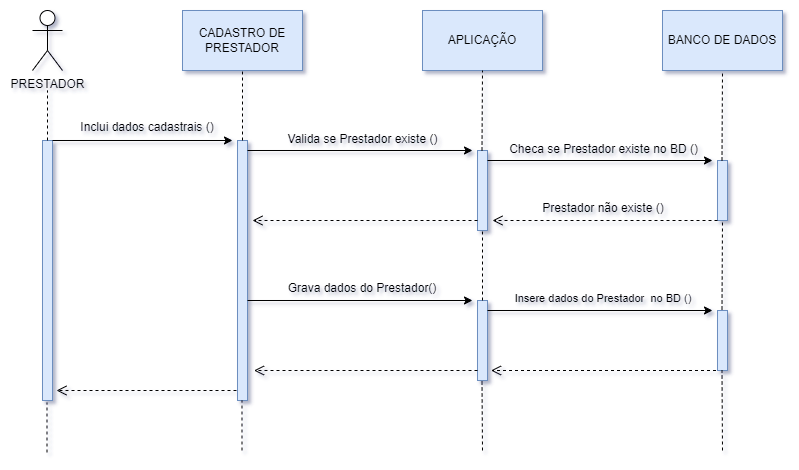

The diagram above was exported from draw.io. Its source (the exported page's mxGraphModel, read from the mxfile embedded in the PNG):
<mxGraphModel dx="1050" dy="572" grid="1" gridSize="10" guides="1" tooltips="1" connect="1" arrows="1" fold="1" page="1" pageScale="1" pageWidth="827" pageHeight="1169" background="none" math="0" shadow="1">
  <root>
    <mxCell id="0" />
    <mxCell id="1" parent="0" />
    <mxCell id="zb6JNduP42O1QqAizeWz-1" value="PRESTADOR" style="shape=umlActor;verticalLabelPosition=bottom;verticalAlign=top;html=1;outlineConnect=0;" vertex="1" parent="1">
      <mxGeometry x="50" y="70" width="30" height="60" as="geometry" />
    </mxCell>
    <mxCell id="zb6JNduP42O1QqAizeWz-4" value="" style="html=1;points=[[0,0,0,0,5],[0,1,0,0,-5],[1,0,0,0,5],[1,1,0,0,-5]];perimeter=orthogonalPerimeter;outlineConnect=0;targetShapes=umlLifeline;portConstraint=eastwest;newEdgeStyle={&quot;curved&quot;:0,&quot;rounded&quot;:0};fillColor=#dae8fc;strokeColor=#6c8ebf;" vertex="1" parent="1">
      <mxGeometry x="60" y="200" width="10" height="260" as="geometry" />
    </mxCell>
    <mxCell id="zb6JNduP42O1QqAizeWz-5" value="CADASTRO DE PRESTADOR" style="rounded=0;whiteSpace=wrap;html=1;fillColor=#dae8fc;strokeColor=#6c8ebf;" vertex="1" parent="1">
      <mxGeometry x="200" y="70" width="120" height="60" as="geometry" />
    </mxCell>
    <mxCell id="zb6JNduP42O1QqAizeWz-6" value="APLICAÇÃO" style="rounded=0;whiteSpace=wrap;html=1;fillColor=#dae8fc;strokeColor=#6c8ebf;" vertex="1" parent="1">
      <mxGeometry x="440" y="70" width="120" height="60" as="geometry" />
    </mxCell>
    <mxCell id="zb6JNduP42O1QqAizeWz-7" value="BANCO DE DADOS" style="rounded=0;whiteSpace=wrap;html=1;fillColor=#dae8fc;strokeColor=#6c8ebf;" vertex="1" parent="1">
      <mxGeometry x="680" y="70" width="120" height="60" as="geometry" />
    </mxCell>
    <mxCell id="zb6JNduP42O1QqAizeWz-9" value="" style="endArrow=none;dashed=1;html=1;rounded=0;" edge="1" parent="1" source="zb6JNduP42O1QqAizeWz-4">
      <mxGeometry width="50" height="50" relative="1" as="geometry">
        <mxPoint x="390" y="320" as="sourcePoint" />
        <mxPoint x="65" y="150" as="targetPoint" />
      </mxGeometry>
    </mxCell>
    <mxCell id="zb6JNduP42O1QqAizeWz-10" value="" style="html=1;points=[[0,0,0,0,5],[0,1,0,0,-5],[1,0,0,0,5],[1,1,0,0,-5]];perimeter=orthogonalPerimeter;outlineConnect=0;targetShapes=umlLifeline;portConstraint=eastwest;newEdgeStyle={&quot;curved&quot;:0,&quot;rounded&quot;:0};fillColor=#dae8fc;strokeColor=#6c8ebf;" vertex="1" parent="1">
      <mxGeometry x="255" y="200" width="10" height="260" as="geometry" />
    </mxCell>
    <mxCell id="zb6JNduP42O1QqAizeWz-11" value="" style="endArrow=none;dashed=1;html=1;rounded=0;entryX=0.5;entryY=1;entryDx=0;entryDy=0;" edge="1" parent="1" source="zb6JNduP42O1QqAizeWz-10" target="zb6JNduP42O1QqAizeWz-5">
      <mxGeometry width="50" height="50" relative="1" as="geometry">
        <mxPoint x="585" y="320" as="sourcePoint" />
        <mxPoint x="260" y="150" as="targetPoint" />
      </mxGeometry>
    </mxCell>
    <mxCell id="zb6JNduP42O1QqAizeWz-12" value="" style="endArrow=classic;html=1;rounded=0;" edge="1" parent="1" source="zb6JNduP42O1QqAizeWz-4">
      <mxGeometry width="50" height="50" relative="1" as="geometry">
        <mxPoint x="390" y="320" as="sourcePoint" />
        <mxPoint x="250" y="200" as="targetPoint" />
      </mxGeometry>
    </mxCell>
    <mxCell id="zb6JNduP42O1QqAizeWz-13" value="Inclui dados cadastrais ()" style="text;html=1;strokeColor=none;fillColor=none;align=center;verticalAlign=middle;whiteSpace=wrap;rounded=0;" vertex="1" parent="1">
      <mxGeometry x="90" y="172" width="150" height="30" as="geometry" />
    </mxCell>
    <mxCell id="zb6JNduP42O1QqAizeWz-15" value="" style="endArrow=classic;html=1;rounded=0;exitX=1;exitY=0;exitDx=0;exitDy=5;exitPerimeter=0;" edge="1" parent="1">
      <mxGeometry width="50" height="50" relative="1" as="geometry">
        <mxPoint x="265" y="210" as="sourcePoint" />
        <mxPoint x="490" y="210" as="targetPoint" />
      </mxGeometry>
    </mxCell>
    <mxCell id="zb6JNduP42O1QqAizeWz-16" value="" style="html=1;points=[[0,0,0,0,5],[0,1,0,0,-5],[1,0,0,0,5],[1,1,0,0,-5]];perimeter=orthogonalPerimeter;outlineConnect=0;targetShapes=umlLifeline;portConstraint=eastwest;newEdgeStyle={&quot;curved&quot;:0,&quot;rounded&quot;:0};fillColor=#dae8fc;strokeColor=#6c8ebf;" vertex="1" parent="1">
      <mxGeometry x="495" y="210" width="10" height="80" as="geometry" />
    </mxCell>
    <mxCell id="zb6JNduP42O1QqAizeWz-17" value="" style="html=1;points=[[0,0,0,0,5],[0,1,0,0,-5],[1,0,0,0,5],[1,1,0,0,-5]];perimeter=orthogonalPerimeter;outlineConnect=0;targetShapes=umlLifeline;portConstraint=eastwest;newEdgeStyle={&quot;curved&quot;:0,&quot;rounded&quot;:0};fillColor=#dae8fc;strokeColor=#6c8ebf;" vertex="1" parent="1">
      <mxGeometry x="495" y="360" width="10" height="80" as="geometry" />
    </mxCell>
    <mxCell id="zb6JNduP42O1QqAizeWz-18" value="" style="html=1;points=[[0,0,0,0,5],[0,1,0,0,-5],[1,0,0,0,5],[1,1,0,0,-5]];perimeter=orthogonalPerimeter;outlineConnect=0;targetShapes=umlLifeline;portConstraint=eastwest;newEdgeStyle={&quot;curved&quot;:0,&quot;rounded&quot;:0};fillColor=#dae8fc;strokeColor=#6c8ebf;" vertex="1" parent="1">
      <mxGeometry x="735" y="220" width="10" height="60" as="geometry" />
    </mxCell>
    <mxCell id="zb6JNduP42O1QqAizeWz-19" value="" style="html=1;points=[[0,0,0,0,5],[0,1,0,0,-5],[1,0,0,0,5],[1,1,0,0,-5]];perimeter=orthogonalPerimeter;outlineConnect=0;targetShapes=umlLifeline;portConstraint=eastwest;newEdgeStyle={&quot;curved&quot;:0,&quot;rounded&quot;:0};fillColor=#dae8fc;strokeColor=#6c8ebf;" vertex="1" parent="1">
      <mxGeometry x="735" y="370" width="10" height="60" as="geometry" />
    </mxCell>
    <mxCell id="zb6JNduP42O1QqAizeWz-20" value="" style="endArrow=classic;html=1;rounded=0;exitX=1;exitY=0;exitDx=0;exitDy=5;exitPerimeter=0;" edge="1" parent="1">
      <mxGeometry width="50" height="50" relative="1" as="geometry">
        <mxPoint x="505" y="220" as="sourcePoint" />
        <mxPoint x="730" y="220" as="targetPoint" />
      </mxGeometry>
    </mxCell>
    <mxCell id="zb6JNduP42O1QqAizeWz-21" value="" style="endArrow=classic;html=1;rounded=0;exitX=1;exitY=0;exitDx=0;exitDy=5;exitPerimeter=0;" edge="1" parent="1">
      <mxGeometry width="50" height="50" relative="1" as="geometry">
        <mxPoint x="505" y="370" as="sourcePoint" />
        <mxPoint x="730" y="370" as="targetPoint" />
      </mxGeometry>
    </mxCell>
    <mxCell id="zb6JNduP42O1QqAizeWz-22" value="" style="html=1;verticalAlign=bottom;endArrow=open;dashed=1;endSize=8;curved=0;rounded=0;" edge="1" parent="1">
      <mxGeometry x="0.0222" relative="1" as="geometry">
        <mxPoint x="735" y="280" as="sourcePoint" />
        <mxPoint x="510" y="280" as="targetPoint" />
        <mxPoint as="offset" />
      </mxGeometry>
    </mxCell>
    <mxCell id="zb6JNduP42O1QqAizeWz-23" value="Prestador não existe ()" style="text;html=1;strokeColor=none;fillColor=none;align=center;verticalAlign=middle;whiteSpace=wrap;rounded=0;" vertex="1" parent="1">
      <mxGeometry x="546" y="253" width="150" height="30" as="geometry" />
    </mxCell>
    <mxCell id="zb6JNduP42O1QqAizeWz-24" value="Valida se Prestador existe ()" style="text;html=1;strokeColor=none;fillColor=none;align=center;verticalAlign=middle;whiteSpace=wrap;rounded=0;" vertex="1" parent="1">
      <mxGeometry x="300" y="184" width="161" height="30" as="geometry" />
    </mxCell>
    <mxCell id="zb6JNduP42O1QqAizeWz-25" value="Checa se Prestador existe no BD ()" style="text;html=1;strokeColor=none;fillColor=none;align=center;verticalAlign=middle;whiteSpace=wrap;rounded=0;" vertex="1" parent="1">
      <mxGeometry x="521.5" y="194" width="199" height="30" as="geometry" />
    </mxCell>
    <mxCell id="zb6JNduP42O1QqAizeWz-26" value="" style="html=1;verticalAlign=bottom;endArrow=open;dashed=1;endSize=8;curved=0;rounded=0;" edge="1" parent="1" source="zb6JNduP42O1QqAizeWz-16">
      <mxGeometry x="0.0222" relative="1" as="geometry">
        <mxPoint x="490" y="280" as="sourcePoint" />
        <mxPoint x="270" y="280" as="targetPoint" />
        <mxPoint as="offset" />
      </mxGeometry>
    </mxCell>
    <mxCell id="zb6JNduP42O1QqAizeWz-27" value="" style="endArrow=classic;html=1;rounded=0;exitX=1;exitY=0;exitDx=0;exitDy=5;exitPerimeter=0;" edge="1" parent="1">
      <mxGeometry width="50" height="50" relative="1" as="geometry">
        <mxPoint x="265" y="360" as="sourcePoint" />
        <mxPoint x="490" y="360" as="targetPoint" />
      </mxGeometry>
    </mxCell>
    <mxCell id="zb6JNduP42O1QqAizeWz-28" value="Grava dados do Prestador()" style="text;html=1;strokeColor=none;fillColor=none;align=center;verticalAlign=middle;whiteSpace=wrap;rounded=0;" vertex="1" parent="1">
      <mxGeometry x="300" y="333" width="160" height="30" as="geometry" />
    </mxCell>
    <mxCell id="zb6JNduP42O1QqAizeWz-29" value="Insere dados do Prestador&amp;nbsp; no BD ()" style="text;html=1;strokeColor=none;fillColor=none;align=center;verticalAlign=middle;whiteSpace=wrap;rounded=0;fontSize=11;" vertex="1" parent="1">
      <mxGeometry x="531" y="343" width="180" height="30" as="geometry" />
    </mxCell>
    <mxCell id="zb6JNduP42O1QqAizeWz-30" value="" style="html=1;verticalAlign=bottom;endArrow=open;dashed=1;endSize=8;curved=0;rounded=0;" edge="1" parent="1">
      <mxGeometry x="0.0222" relative="1" as="geometry">
        <mxPoint x="733.5" y="430" as="sourcePoint" />
        <mxPoint x="508.5" y="430" as="targetPoint" />
        <mxPoint as="offset" />
      </mxGeometry>
    </mxCell>
    <mxCell id="zb6JNduP42O1QqAizeWz-31" value="" style="html=1;verticalAlign=bottom;endArrow=open;dashed=1;endSize=8;curved=0;rounded=0;" edge="1" parent="1" source="zb6JNduP42O1QqAizeWz-17">
      <mxGeometry x="0.0222" relative="1" as="geometry">
        <mxPoint x="490" y="430" as="sourcePoint" />
        <mxPoint x="271.5" y="430" as="targetPoint" />
        <mxPoint as="offset" />
      </mxGeometry>
    </mxCell>
    <mxCell id="zb6JNduP42O1QqAizeWz-32" value="" style="html=1;verticalAlign=bottom;endArrow=open;dashed=1;endSize=8;curved=0;rounded=0;" edge="1" parent="1">
      <mxGeometry x="0.0222" relative="1" as="geometry">
        <mxPoint x="254" y="450" as="sourcePoint" />
        <mxPoint x="74" y="450" as="targetPoint" />
        <mxPoint as="offset" />
      </mxGeometry>
    </mxCell>
    <mxCell id="zb6JNduP42O1QqAizeWz-33" value="" style="endArrow=none;dashed=1;html=1;rounded=0;entryX=0.5;entryY=1;entryDx=0;entryDy=0;" edge="1" parent="1" target="zb6JNduP42O1QqAizeWz-7">
      <mxGeometry width="50" height="50" relative="1" as="geometry">
        <mxPoint x="739.5" y="220" as="sourcePoint" />
        <mxPoint x="739.5" y="150" as="targetPoint" />
      </mxGeometry>
    </mxCell>
    <mxCell id="zb6JNduP42O1QqAizeWz-34" value="" style="endArrow=none;dashed=1;html=1;rounded=0;entryX=0.5;entryY=1;entryDx=0;entryDy=0;entryPerimeter=0;" edge="1" parent="1" target="zb6JNduP42O1QqAizeWz-6">
      <mxGeometry width="50" height="50" relative="1" as="geometry">
        <mxPoint x="499.5" y="210" as="sourcePoint" />
        <mxPoint x="499.5" y="140" as="targetPoint" />
      </mxGeometry>
    </mxCell>
    <mxCell id="zb6JNduP42O1QqAizeWz-35" value="" style="endArrow=none;dashed=1;html=1;rounded=0;entryX=0.5;entryY=1;entryDx=0;entryDy=0;" edge="1" parent="1">
      <mxGeometry width="50" height="50" relative="1" as="geometry">
        <mxPoint x="739.5" y="369" as="sourcePoint" />
        <mxPoint x="740" y="279" as="targetPoint" />
      </mxGeometry>
    </mxCell>
    <mxCell id="zb6JNduP42O1QqAizeWz-36" value="" style="endArrow=none;dashed=1;html=1;rounded=0;entryX=0.5;entryY=1;entryDx=0;entryDy=0;" edge="1" parent="1">
      <mxGeometry width="50" height="50" relative="1" as="geometry">
        <mxPoint x="500" y="360" as="sourcePoint" />
        <mxPoint x="500" y="289" as="targetPoint" />
      </mxGeometry>
    </mxCell>
    <mxCell id="zb6JNduP42O1QqAizeWz-37" value="" style="endArrow=none;dashed=1;html=1;rounded=0;" edge="1" parent="1">
      <mxGeometry width="50" height="50" relative="1" as="geometry">
        <mxPoint x="64.5" y="512" as="sourcePoint" />
        <mxPoint x="64.5" y="462" as="targetPoint" />
      </mxGeometry>
    </mxCell>
    <mxCell id="zb6JNduP42O1QqAizeWz-38" value="" style="endArrow=none;dashed=1;html=1;rounded=0;" edge="1" parent="1">
      <mxGeometry width="50" height="50" relative="1" as="geometry">
        <mxPoint x="259.5" y="510" as="sourcePoint" />
        <mxPoint x="259.5" y="460" as="targetPoint" />
      </mxGeometry>
    </mxCell>
    <mxCell id="zb6JNduP42O1QqAizeWz-39" value="" style="endArrow=none;dashed=1;html=1;rounded=0;" edge="1" parent="1">
      <mxGeometry width="50" height="50" relative="1" as="geometry">
        <mxPoint x="500" y="510" as="sourcePoint" />
        <mxPoint x="499.5" y="440" as="targetPoint" />
      </mxGeometry>
    </mxCell>
    <mxCell id="zb6JNduP42O1QqAizeWz-40" value="" style="endArrow=none;dashed=1;html=1;rounded=0;" edge="1" parent="1">
      <mxGeometry width="50" height="50" relative="1" as="geometry">
        <mxPoint x="740" y="510" as="sourcePoint" />
        <mxPoint x="739.5" y="430" as="targetPoint" />
      </mxGeometry>
    </mxCell>
  </root>
</mxGraphModel>